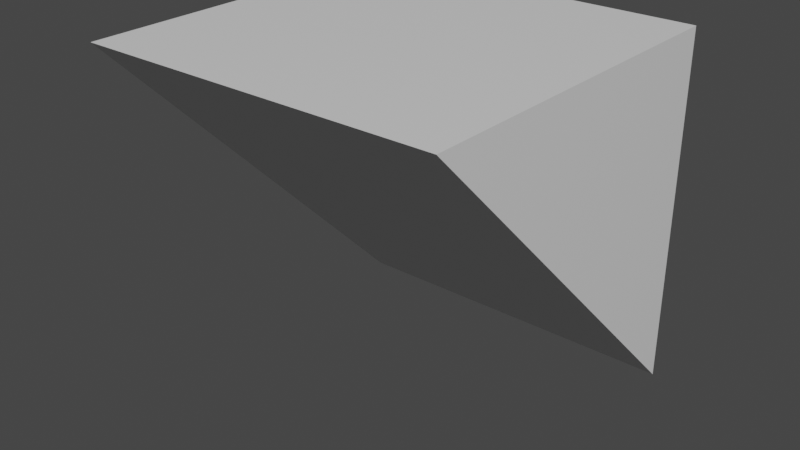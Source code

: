 # Source: b.blend  (saved by Blender 2.90.8; exported with 4.5.12 LTS)
import bpy
from mathutils import Matrix  # noqa: F401  (used for matrix-valued properties, if any)

bpy.ops.wm.read_factory_settings(use_empty=True)
scene = bpy.context.scene
scene.name = 'Scene'

# ---- collections
col_collection = bpy.data.collections.new('Collection'); scene.collection.children.link(col_collection)

# ---- materials (node trees are filled in below, after node groups)
mat_material = bpy.data.materials.new('Material')
mat_material.alpha_threshold = 0.0
mat_material.use_transparent_shadow = False
mat_material.line_color = (0.0, 0.0, 0.0, 1.0)

# ---- material node trees
mat_material.use_nodes = True; mat_material.node_tree.nodes.clear()
_N = mat_material.node_tree.nodes; _L = mat_material.node_tree.links
n0 = _N.new('ShaderNodeOutputMaterial'); n0.name = 'Material Output'; n0.location = (300, 300)
n1 = _N.new('ShaderNodeBsdfPrincipled'); n1.name = 'Principled BSDF'; n1.location = (10, 300)
n1.distribution = 'GGX'
n1.subsurface_method = 'BURLEY'
n1.inputs[2].default_value = 0.4
n1.inputs[3].default_value = 1.45
n1.inputs[27].default_value = (0.0, 0.0, 0.0, 1.0)
n1.inputs[28].default_value = 1.0
_L.new(n1.outputs[0], n0.inputs[0])
n0.is_active_output = True

# ---- world
world_world = bpy.data.worlds.new('World'); scene.world = world_world
world_world.use_nodes = True; world_world.node_tree.nodes.clear()
_N = world_world.node_tree.nodes; _L = world_world.node_tree.links
n0 = _N.new('ShaderNodeOutputWorld'); n0.name = 'World Output'; n0.location = (300, 300)
n1 = _N.new('ShaderNodeBackground'); n1.name = 'Background'; n1.location = (10, 300)
n1.inputs[0].default_value = (0.05088, 0.05088, 0.05088, 1.0)
_L.new(n1.outputs[0], n0.inputs[0])
n0.is_active_output = True
world_world.color = (0.05088, 0.05088, 0.05088)
world_world.use_sun_shadow = False
world_world.sun_shadow_jitter_overblur = 0.0

# ---- meshes
me_cube = bpy.data.meshes.new('Cube')
me_cube.from_pydata([(1.0, 1.0, 1.0), (1.0, 1.0, -1.0), (1.0, -1.0, 1.0), (-1.0, 1.0, 1.0), (-1.0, 1.0, -1.0), (-1.0, -1.0, 1.0), (1.0, 0.0, 0.0), (-1.0, 0.0, 0.0), (0.0, -1.0, 1.0), (0.0, 1.0, -1.0), (0.0, 0.0, 0.0)], [(10, 9), (8, 10)], [(0, 3, 5, 8, 2), (2, 6, 0), (1, 0, 6), (4, 3, 0, 1, 9), (3, 7, 5), (4, 7, 3), (2, 8, 5, 4, 9, 1)])
_uv = me_cube.uv_layers.new(name='UVMap')
_uv.uv.foreach_set('vector', [0.625, 0.5, 0.875, 0.5, 0.875, 0.75, 0.75, 0.75, 0.625, 0.75, 0.625, 0.75, 0.0, 0.0, 0.625, 0.5, 0.375, 0.5, 0.625, 0.5, 0.0, 0.0, 0.375, 0.25, 0.625, 0.25, 0.625, 0.5, 0.375, 0.5, 0.375, 0.375, 0.875, 0.5, 0.0, 0.0, 0.875, 0.75, 0.375, 0.25, 0.0, 0.0, 0.875, 0.5, 0.625, 0.75, 0.75, 0.75, 0.875, 0.75, 0.125, 0.5, 0.25, 0.5, 0.375, 0.5])
me_cube.materials.append(mat_material)
me_cube.use_remesh_preserve_volume = False
me_cube.use_remesh_preserve_attributes = False
me_cube.use_mirror_vertex_groups = False
me_cube.update()

# ---- objects
ob_cube = bpy.data.objects.new('Cube', me_cube)

# ---- transforms, parenting, visibility, modifiers, constraints
ob_cube.location = (0.0, 0.0, 0.0)
ob_cube.lock_rotations_4d = False
ob_cube.empty_display_type = 'ARROWS'
ob_cube.lineart.crease_threshold = 0.0

# ---- collection membership
col_collection.objects.link(ob_cube)

# ---- scene / render settings (as saved in the file)
scene.frame_start = 1; scene.frame_end = 250; scene.frame_set(1)
scene.render.engine = 'BLENDER_EEVEE_NEXT'
scene.cycles.use_denoising = False
scene.cycles.samples = 128
scene.cycles.sampling_pattern = 'TABULATED_SOBOL'
scene.cycles.use_adaptive_sampling = False
scene.cycles.use_light_tree = False
scene.view_settings.view_transform = 'Filmic'
bpy.context.view_layer.update()

# ---- added for rendering (the .blend has no active camera and no usable light): camera, sun
cam_auto = bpy.data.cameras.new('AutoCamera')
cam_auto.lens = 50.0
cam_auto.sensor_width = 36.0
cam_auto.clip_end = 1000.0
ob_auto_camera = bpy.data.objects.new('AutoCamera', cam_auto)
scene.collection.objects.link(ob_auto_camera)
ob_auto_camera.location = (3.20507, -3.84609, 2.56406)
ob_auto_camera.rotation_euler = (1.09748, -7.21219e-08, 0.694738)
scene.camera = ob_auto_camera
light_auto_sun = bpy.data.lights.new('AutoSun', 'SUN')
light_auto_sun.energy = 3.0
light_auto_sun.angle = 0.0523599
ob_auto_sun = bpy.data.objects.new('AutoSun', light_auto_sun)
scene.collection.objects.link(ob_auto_sun)
ob_auto_sun.rotation_euler = (0.872665, 0.174533, 0.523599)
bpy.context.view_layer.update()
